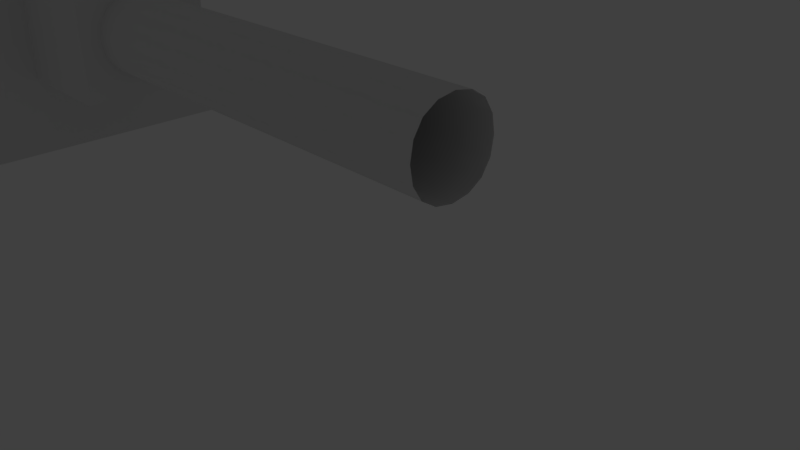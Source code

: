 # Source: Band.blend  (saved by Blender 2.79.0; exported with 4.5.12 LTS)
import bpy
from mathutils import Matrix  # noqa: F401  (used for matrix-valued properties, if any)

bpy.ops.wm.read_factory_settings(use_empty=True)
scene = bpy.context.scene
scene.name = 'Scene'

# ---- collections
col_collection_1 = bpy.data.collections.new('Collection 1'); scene.collection.children.link(col_collection_1)
col_collection_1.hide_render = True
col_collection_1.hide_viewport = True
col_collection_11 = bpy.data.collections.new('Collection 11'); scene.collection.children.link(col_collection_11)
col_collection_11.hide_render = True
col_collection_11.hide_viewport = True
col_collection_12 = bpy.data.collections.new('Collection 12'); scene.collection.children.link(col_collection_12)

# ---- world
world_world = bpy.data.worlds.new('World'); scene.world = world_world
world_world.color = (0.05088, 0.05088, 0.05088)
world_world.use_sun_shadow = False
world_world.sun_shadow_jitter_overblur = 0.0
world_world.cycles.sampling_method = 'MANUAL'

# ---- cameras
cam_camera = bpy.data.cameras.new('Camera')
cam_camera.clip_end = 100.0
cam_camera.lens = 35.0
cam_camera.sensor_width = 32.0
cam_camera.sensor_height = 18.0
cam_camera.ortho_scale = 7.314
cam_camera.dof.focus_distance = 0.0
cam_camera.dof.aperture_fstop = 128.0

# ---- lights
light_lamp = bpy.data.lights.new('Lamp', 'POINT')
light_lamp.transmission_factor = 0.0
light_lamp.cutoff_distance = 30.0
light_lamp.energy = 100.0
light_lamp.shadow_buffer_clip_start = 1.001
light_lamp.shadow_soft_size = 0.1
light_lamp.shadow_maximum_resolution = 0.006
light_lamp.use_absolute_resolution = True

# ---- meshes
me_circle_001 = bpy.data.meshes.new('Circle.001')
me_circle_001.from_pydata([(0.0, 5.0, 0.0), (-1.913, 4.619, 0.0), (-3.536, 3.536, 0.0), (-4.619, 1.913, 0.0), (-5.0, -2.186e-07, 0.0), (-4.619, -1.913, 0.0), (-3.536, -3.536, 0.0), (-1.913, -4.619, 0.0), (-7.55e-07, -5.0, 0.0), (1.913, -4.619, 0.0), (3.536, -3.536, 0.0), (4.619, -1.913, 0.0), (5.0, 5.962e-08, 0.0), (4.619, 1.913, 0.0), (3.536, 3.536, 0.0), (1.913, 4.619, 0.0), (0.0, 5.0, 0.678), (-1.913, 4.619, 0.678), (-3.536, 3.536, 0.678), (-4.619, 1.913, 0.678), (-5.0, -2.186e-07, 0.678), (-4.619, -1.913, 0.678), (-3.536, -3.536, 0.678), (-1.913, -4.619, 0.678), (-7.55e-07, -5.0, 0.678), (1.913, -4.619, 0.678), (3.536, -3.536, 0.678), (4.619, -1.913, 0.678), (5.0, 5.962e-08, 0.678), (4.619, 1.913, 0.678), (3.536, 3.536, 0.678), (1.913, 4.619, 0.678)], [], [(1, 0, 15, 14, 13, 12, 11, 10, 9, 8, 7, 6, 5, 4, 3, 2), (17, 18, 19, 20, 21, 22, 23, 24, 25, 26, 27, 28, 29, 30, 31, 16), (6, 7, 23, 22), (14, 15, 31, 30), (7, 8, 24, 23), (0, 1, 17, 16), (15, 0, 16, 31), (8, 9, 25, 24), (1, 2, 18, 17), (9, 10, 26, 25), (2, 3, 19, 18), (10, 11, 27, 26), (3, 4, 20, 19), (11, 12, 28, 27), (4, 5, 21, 20), (12, 13, 29, 28), (5, 6, 22, 21), (13, 14, 30, 29)])
me_circle_001.use_remesh_preserve_volume = False
me_circle_001.use_remesh_preserve_attributes = False
me_circle_001.use_mirror_vertex_groups = False
me_circle_001.update()
me_cube_004 = bpy.data.meshes.new('Cube.004')
me_cube_004.from_pydata([(-1.0, -1.0, -1.0), (-1.0, -1.0, 1.0), (-1.0, 1.0, -1.0), (-1.0, 1.0, 1.0), (1.0, -1.0, -1.0), (1.0, -1.0, 1.0), (1.0, 1.0, -1.0), (1.0, 1.0, 1.0)], [], [(0, 1, 3, 2), (2, 3, 7, 6), (6, 7, 5, 4), (4, 5, 1, 0), (2, 6, 4, 0), (7, 3, 1, 5)])
me_cube_004.use_remesh_preserve_volume = False
me_cube_004.use_remesh_preserve_attributes = False
me_cube_004.use_mirror_vertex_groups = False
me_cube_004.update()
me_cube_001 = bpy.data.meshes.new('Cube.001')
me_cube_001.from_pydata([(-0.04111, 0.04111, -0.04111), (-0.04111, -0.04111, -0.04111), (-0.04111, 0.04111, 0.04111), (-0.04111, -0.04111, 0.04111), (0.04111, 0.04111, -0.04111), (0.04111, -0.04111, -0.04111), (0.04111, 0.04111, 0.04111), (0.04111, -0.04111, 0.04111)], [], [(0, 1, 3, 2), (6, 7, 5, 4), (2, 6, 4, 0), (7, 3, 1, 5)])
me_cube_001.use_remesh_preserve_volume = False
me_cube_001.use_remesh_preserve_attributes = False
me_cube_001.use_mirror_vertex_groups = False
me_cube_001.update()
me_cube_008 = bpy.data.meshes.new('Cube.008')
me_cube_008.from_pydata([(-2.338, -2.338, -2.338), (-2.338, -2.338, 2.338), (-2.338, 2.338, -2.338), (-2.338, 2.338, 2.338), (2.338, -2.338, -2.338), (2.338, -2.338, 2.338), (2.338, 2.338, -2.338), (2.338, 2.338, 2.338)], [], [(0, 1, 3, 2), (2, 3, 7, 6), (6, 7, 5, 4), (4, 5, 1, 0), (2, 6, 4, 0), (7, 3, 1, 5)])
me_cube_008.use_remesh_preserve_volume = False
me_cube_008.use_remesh_preserve_attributes = False
me_cube_008.use_mirror_vertex_groups = False
me_cube_008.update()
me_cube_006 = bpy.data.meshes.new('Cube.006')
me_cube_006.from_pydata([(-1.0, -1.0, -1.0), (-1.0, -1.0, 1.0), (-1.0, 1.0, -1.0), (-1.0, 1.0, 1.0), (1.0, -1.0, -1.0), (1.0, -1.0, 1.0), (1.0, 1.0, -1.0), (1.0, 1.0, 1.0)], [], [(0, 1, 3, 2), (2, 3, 7, 6), (6, 7, 5, 4), (4, 5, 1, 0), (2, 6, 4, 0), (7, 3, 1, 5)])
me_cube_006.use_remesh_preserve_volume = False
me_cube_006.use_remesh_preserve_attributes = False
me_cube_006.use_mirror_vertex_groups = False
me_cube_006.update()
me_cube_007 = bpy.data.meshes.new('Cube.007')
me_cube_007.from_pydata([(-1.0, -1.0, -1.0), (-1.0, -1.0, 1.0), (-1.0, 1.0, -1.0), (-1.0, 1.0, 1.0), (1.0, -1.0, -1.0), (1.0, -1.0, 1.0), (1.0, 1.0, -1.0), (1.0, 1.0, 1.0)], [], [(0, 1, 3, 2), (2, 3, 7, 6), (6, 7, 5, 4), (4, 5, 1, 0), (2, 6, 4, 0), (7, 3, 1, 5)])
me_cube_007.use_remesh_preserve_volume = False
me_cube_007.use_remesh_preserve_attributes = False
me_cube_007.use_mirror_vertex_groups = False
me_cube_007.update()
me_cube_005 = bpy.data.meshes.new('Cube.005')
me_cube_005.from_pydata([(-0.07409, -0.1987, -0.1987), (-0.07409, -0.1987, 0.1987), (-0.07409, 0.1987, -0.1987), (-0.07409, 0.1987, 0.1987), (0.07409, -0.1987, -0.1987), (0.07409, -0.1987, 0.1987), (0.07409, 0.1987, -0.1987), (0.07409, 0.1987, 0.1987)], [], [(2, 3, 7, 6), (4, 5, 1, 0), (2, 6, 4, 0), (7, 3, 1, 5)])
me_cube_005.polygons.foreach_set('use_smooth', [True] * 4)
me_cube_005.use_remesh_preserve_volume = False
me_cube_005.use_remesh_preserve_attributes = False
me_cube_005.use_mirror_vertex_groups = False
me_cube_005.update()

# ---- curves / text
cu_beziercurve_001 = bpy.data.curves.new('BezierCurve.001', 'CURVE')
cu_beziercurve_001.dimensions = '3D'
_sp = cu_beziercurve_001.splines.new('BEZIER'); _sp.bezier_points.add(3)
_sp.bezier_points.foreach_set('co', [-13.82, -3.085, -9.414, -10.08, 0.3431, -3.296, -4.638, 0.0, 0.0, 4.638, 0.0, 0.0])
_sp.bezier_points.foreach_set('handle_left', [-16.14, -5.404, -9.414, -12.4, -1.976, -3.296, -6.957, -2.319, 0.0, 0.0, 0.0, 0.0])
_sp.bezier_points.foreach_set('handle_right', [-11.5, -0.7655, -9.414, -7.759, 2.662, -3.296, -2.319, 2.319, 0.0, 9.276, 0.0, 0.0])
for _p, _l, _r in zip(_sp.bezier_points, ['ALIGNED', 'ALIGNED', 'ALIGNED', 'ALIGNED'], ['ALIGNED', 'ALIGNED', 'ALIGNED', 'ALIGNED']): _p.handle_left_type = _l; _p.handle_right_type = _r
_sp.bezier_points.foreach_set('radius', [4.638, 4.638, 4.638, 4.638])
_sp.order_u = 0
_sp.order_v = 0
cu_beziercurve_001.use_path = True
cu_beziercurve_001.use_path_clamp = True
cu_beziercurve_001.bevel_resolution = 0
cu_beziercurve_001.fill_mode = 'HALF'
cu_nurbspath_001 = bpy.data.curves.new('NurbsPath.001', 'CURVE')
cu_nurbspath_001.dimensions = '3D'
_sp = cu_nurbspath_001.splines.new('NURBS'); _sp.points.add(4)
_sp.points.foreach_set('co', [0.0, 0.0, 0.0, 1.0, 1.993, 0.0, 0.0, 1.0, 3.985, 0.0, 0.0, 1.0, 5.978, 0.0, 0.0, 1.0, 7.971, 0.0, 0.0, 1.0])
_sp.points.foreach_set('radius', [3.624, 3.624, 3.624, 3.624, 3.624])
_sp.order_u = 5
_sp.order_v = 0
_sp.use_endpoint_u = True
cu_nurbspath_001.use_path = True
cu_nurbspath_001.use_path_clamp = True
cu_nurbspath_001.bevel_resolution = 0
cu_nurbspath_001.fill_mode = 'HALF'

# ---- objects
ob_circle = bpy.data.objects.new('Circle', me_circle_001)
ob_lamp = bpy.data.objects.new('Lamp', light_lamp)
ob_camera = bpy.data.objects.new('Camera', cam_camera)
ob_cube_001 = bpy.data.objects.new('Cube.001', me_cube_004)
ob_empty = bpy.data.objects.new('Empty', None)
ob_empty_004 = bpy.data.objects.new('Empty.004', None)
ob_empty_003 = bpy.data.objects.new('Empty.003', None)
ob_empty_002 = bpy.data.objects.new('Empty.002', None)
ob_empty_001 = bpy.data.objects.new('Empty.001', None)
ob_beziercurve = bpy.data.objects.new('BezierCurve', cu_beziercurve_001)
ob_cube = bpy.data.objects.new('Cube', me_cube_001)
ob_cube_005 = bpy.data.objects.new('Cube.005', me_cube_008)
ob_cube_003 = bpy.data.objects.new('Cube.003', me_cube_006)
ob_empty_007 = bpy.data.objects.new('Empty.007', None)
ob_empty_006 = bpy.data.objects.new('Empty.006', None)
ob_cube_004 = bpy.data.objects.new('Cube.004', me_cube_007)
ob_empty_008 = bpy.data.objects.new('Empty.008', None)
ob_nurbspath = bpy.data.objects.new('NurbsPath', cu_nurbspath_001)
ob_cube_002 = bpy.data.objects.new('Cube.002', me_cube_005)
ob_empty_005 = bpy.data.objects.new('Empty.005', None)

# ---- transforms, parenting, visibility, modifiers, constraints
ob_circle.location = (0.0, 0.0, 0.0)
ob_circle.lineart.crease_threshold = 0.0
_m = ob_circle.modifiers.new('Array', 'ARRAY')
_m.count = 16
_m.constant_offset_displace = (0.0, 0.0, 0.0)
_m.relative_offset_displace = (0.0, 0.0, 1.0)
ob_lamp.location = (4.076, 1.005, 5.904)
ob_lamp.rotation_euler = (0.6503, 0.05522, 1.866)
ob_lamp.lock_rotations_4d = False
ob_lamp.empty_display_type = 'ARROWS'
ob_lamp.color = (0.0, 0.0, 0.0, 0.0)
ob_lamp.lineart.crease_threshold = 0.0
ob_camera.location = (7.481, -6.508, 5.344)
ob_camera.rotation_euler = (1.109, 0.0, 0.8149)
ob_camera.lock_rotations_4d = False
ob_camera.empty_display_type = 'ARROWS'
ob_camera.color = (0.0, 0.0, 0.0, 0.0)
ob_camera.display_type = 'WIRE'
ob_camera.lineart.crease_threshold = 0.0
ob_cube_001.location = (2.173, -5.047, 0.0)
ob_cube_001.lineart.crease_threshold = 0.0
ob_empty.parent = ob_cube_001
ob_empty.location = (-1.026, 1.959, 2.723)
ob_empty.rotation_euler = (3.436, 0.768, -1.873)
ob_empty.empty_image_offset = (0.0, 0.0)
ob_empty.lineart.crease_threshold = 0.0
ob_empty_004.parent = ob_empty
ob_empty_004.matrix_parent_inverse = Matrix(((0.4042, -0.6867, -0.6042, 3.207), (-0.3761, 0.4774, -0.7941, 3.434), (0.8338, 0.5482, -0.06525, 6.238), (0.0, 0.0, 0.0, 1.0)))
ob_empty_004.location = (6.003, 7.628, 13.01)
ob_empty_004.rotation_euler = (-2.605, -2.669, 1.546)
ob_empty_004.empty_image_offset = (0.0, 0.0)
ob_empty_004.lineart.crease_threshold = 0.0
ob_empty_003.parent = ob_empty
ob_empty_003.matrix_parent_inverse = Matrix(((0.4042, -0.6867, -0.6042, 3.207), (-0.3761, 0.4774, -0.7941, 3.434), (0.8338, 0.5482, -0.06525, 6.238), (0.0, 0.0, 0.0, 1.0)))
ob_empty_003.location = (-13.07, -8.539, -0.7898)
ob_empty_003.rotation_euler = (-0.4667, 0.9456, -6.422)
ob_empty_003.empty_image_offset = (0.0, 0.0)
ob_empty_003.lineart.crease_threshold = 0.0
ob_empty_002.parent = ob_empty
ob_empty_002.matrix_parent_inverse = Matrix(((0.4042, -0.6867, -0.6042, 3.207), (-0.3761, 0.4774, -0.7941, 3.434), (0.8338, 0.5482, -0.06525, 6.238), (0.0, 0.0, 0.0, 1.0)))
ob_empty_002.location = (-4.529, -2.155, 5.764)
ob_empty_002.rotation_euler = (2.03, 3.294, 1.581)
ob_empty_002.empty_image_offset = (0.0, 0.0)
ob_empty_002.lineart.crease_threshold = 0.0
ob_empty_001.parent = ob_empty
ob_empty_001.matrix_parent_inverse = Matrix(((0.4042, -0.6867, -0.6042, 3.207), (-0.3761, 0.4774, -0.7941, 3.434), (0.8338, 0.5482, -0.06525, 6.238), (0.0, 0.0, 0.0, 1.0)))
ob_empty_001.location = (0.2195, 2.034, 8.816)
ob_empty_001.rotation_euler = (2.173, 3.358, 1.612)
ob_empty_001.empty_image_offset = (0.0, 0.0)
ob_empty_001.lineart.crease_threshold = 0.0
ob_beziercurve.parent = ob_empty
ob_beziercurve.location = (0.0, 0.0, 0.0)
ob_beziercurve.rotation_euler = (-0.0, 1.571, 0.0)
ob_beziercurve.lineart.crease_threshold = 0.0
_m = ob_beziercurve.modifiers.new('Hook-Empty.001', 'HOOK')
_m.use_apply_on_spline = True
_m.center = (-10.08, 0.3431, -3.296)
_m.matrix_inverse = ((0.03463, 0.8333, 0.5517, 1.882), (-0.5482, 0.4774, -0.6867, -7.952), (-0.8356, -0.2787, 0.4734, -6.765), (0.0, 0.0, 0.0, 1.0))
_m.object = ob_empty_001
_m = ob_beziercurve.modifiers.new('Hook-Empty.002', 'HOOK')
_m.use_apply_on_spline = True
_m.center = (-4.638, 0.0, 0.0)
_m.matrix_inverse = ((0.03463, 0.8333, 0.5517, 0.1606), (-0.5482, 0.4774, -0.6867, -2.543), (-0.8356, -0.2787, 0.4734, -3.876), (0.0, 0.0, 0.0, 1.0))
_m.object = ob_empty_002
_m = ob_beziercurve.modifiers.new('Hook-Empty.003', 'HOOK')
_m.use_apply_on_spline = True
_m.center = (4.638, 0.0, 0.0)
_m.matrix_inverse = ((0.03463, 0.8333, 0.5517, -0.1606), (-0.5482, 0.4774, -0.6867, 2.543), (-0.8356, -0.2787, 0.4734, 3.876), (0.0, 0.0, 0.0, 1.0))
_m.object = ob_empty_003
_m = ob_beziercurve.modifiers.new('Hook-Empty.004', 'HOOK')
_m.use_apply_on_spline = True
_m.center = (-13.82, -3.085, -9.414)
_m.matrix_inverse = ((0.03463, 0.8333, 0.5517, 8.243), (-0.5482, 0.4774, -0.6867, -12.57), (-0.8356, -0.2787, 0.4734, -7.949), (0.0, 0.0, 0.0, 1.0))
_m.object = ob_empty_004
ob_cube.parent = ob_empty
ob_cube.location = (1.58e-06, 4.172e-07, -29.36)
ob_cube.lineart.crease_threshold = 0.0
_m = ob_cube.modifiers.new('Array', 'ARRAY')
_m.fit_type = 'FIT_CURVE'
_m.count = 9
_m.curve = ob_beziercurve
_m.constant_offset_displace = (0.0, 0.0, 0.0)
_m.relative_offset_displace = (0.0, 0.0, 1.0)
_m.use_merge_vertices = True
_m = ob_cube.modifiers.new('Curve', 'CURVE')
_m.object = ob_beziercurve
_m = ob_cube.modifiers.new('Subsurf', 'SUBSURF')
_m.uv_smooth = 'PRESERVE_CORNERS'
_m.quality = 2
_m.levels = 2
_m.show_only_control_edges = False
ob_cube_005.location = (-9.825, -2.156e-07, 1.856)
ob_cube_005.lineart.crease_threshold = 0.0
ob_cube_003.parent = ob_cube_005
ob_cube_003.matrix_parent_inverse = Matrix(((1.0, 0.0, 0.0, 3.327), (0.0, 1.0, 0.0, 0.0), (0.0, 0.0, 1.0, 0.0), (0.0, 0.0, 0.0, 1.0)))
ob_cube_003.location = (0.0, 0.0, 5.344e-08)
ob_cube_003.lineart.crease_threshold = 0.0
ob_empty_007.parent = ob_cube_003
ob_empty_007.location = (0.0, 0.0, 5.344e-08)
ob_empty_007.empty_display_size = 5.258
ob_empty_007.empty_image_offset = (0.0, 0.0)
ob_empty_007.lineart.crease_threshold = 0.0
ob_empty_006.parent = ob_cube_003
ob_empty_006.location = (0.0, 0.0, 5.344e-08)
ob_empty_006.empty_image_offset = (0.0, 0.0)
ob_empty_006.lineart.crease_threshold = 0.0
ob_cube_004.parent = ob_cube_005
ob_cube_004.matrix_parent_inverse = Matrix(((1.0, 0.0, 0.0, 3.327), (0.0, 1.0, 0.0, 0.0), (0.0, 0.0, 1.0, 0.0), (0.0, 0.0, 0.0, 1.0)))
ob_cube_004.location = (20.24, -2.438, 2.285)
ob_cube_004.lineart.crease_threshold = 0.0
ob_empty_008.parent = ob_cube_004
ob_empty_008.location = (0.0, 0.0, 0.0)
ob_empty_008.empty_image_offset = (0.0, 0.0)
ob_empty_008.lineart.crease_threshold = 0.0
ob_nurbspath.parent = ob_cube_005
ob_nurbspath.matrix_parent_inverse = Matrix(((1.0, 0.0, 0.0, 3.327), (0.0, 1.0, 0.0, 0.0), (0.0, 0.0, 1.0, 0.0), (0.0, 0.0, 0.0, 1.0)))
ob_nurbspath.location = (-7.21, 0.0, 2.187e-08)
ob_nurbspath.delta_location = (7.21, 0.0, -2.187e-08)
ob_nurbspath.lineart.crease_threshold = 0.0
_m = ob_nurbspath.modifiers.new('Hook-Empty.009', 'HOOK')
_m.use_apply_on_spline = True
_m.object = ob_empty_006
_m = ob_nurbspath.modifiers.new('Hook-Empty.008', 'HOOK')
_m.use_apply_on_spline = True
_m.center = (7.971, 0.0, 0.0)
_m.matrix_inverse = ((1.0, 0.0, 0.0, -7.971), (0.0, 1.0, 0.0, 0.0), (0.0, 0.0, 1.0, 0.0), (0.0, 0.0, 0.0, 1.0))
_m.object = ob_empty_008
ob_cube_002.parent = ob_cube_005
ob_cube_002.matrix_parent_inverse = Matrix(((1.0, 0.0, 0.0, 3.327), (0.0, 1.0, 0.0, 0.0), (0.0, 0.0, 1.0, 0.0), (0.0, 0.0, 0.0, 1.0)))
ob_cube_002.location = (0.0, 0.0, 0.0)
ob_cube_002.lineart.crease_threshold = 0.0
_m = ob_cube_002.modifiers.new('Array', 'ARRAY')
_m.fit_type = 'FIT_CURVE'
_m.curve = ob_nurbspath
_m.constant_offset_displace = (0.14, 0.0, 0.0)
_m.use_merge_vertices = True
_m.offset_object = ob_empty_007
_m = ob_cube_002.modifiers.new('Curve', 'CURVE')
_m.object = ob_nurbspath
_m = ob_cube_002.modifiers.new('Subsurf', 'SUBSURF')
_m.uv_smooth = 'PRESERVE_CORNERS'
_m.quality = 2
_m.levels = 2
_m.show_only_control_edges = False
ob_empty_005.location = (17.71, 0.0, 0.0)
ob_empty_005.empty_image_offset = (0.0, 0.0)
ob_empty_005.lineart.crease_threshold = 0.0

# ---- collection membership
col_collection_1.objects.link(ob_circle)
col_collection_1.objects.link(ob_lamp)
col_collection_1.objects.link(ob_camera)
col_collection_11.objects.link(ob_cube_001)
col_collection_11.objects.link(ob_empty)
col_collection_11.objects.link(ob_empty_004)
col_collection_11.objects.link(ob_empty_003)
col_collection_11.objects.link(ob_empty_002)
col_collection_11.objects.link(ob_empty_001)
col_collection_11.objects.link(ob_beziercurve)
col_collection_11.objects.link(ob_cube)
col_collection_12.objects.link(ob_cube_005)
col_collection_12.objects.link(ob_cube_003)
col_collection_12.objects.link(ob_empty_007)
col_collection_12.objects.link(ob_empty_006)
col_collection_12.objects.link(ob_cube_004)
col_collection_12.objects.link(ob_empty_008)
col_collection_12.objects.link(ob_nurbspath)
col_collection_12.objects.link(ob_cube_002)
col_collection_12.objects.link(ob_empty_005)

# ---- scene / render settings (as saved in the file)
scene.camera = ob_camera
scene.frame_start = 1; scene.frame_end = 250; scene.frame_set(1)
scene.render.engine = 'BLENDER_EEVEE_NEXT'
scene.render.resolution_percentage = 50
scene.render.dither_intensity = 0.0
scene.cycles.use_denoising = False
scene.cycles.samples = 128
scene.cycles.sampling_pattern = 'TABULATED_SOBOL'
scene.cycles.use_adaptive_sampling = False
scene.cycles.use_light_tree = False
scene.cycles.blur_glossy = 0.0
scene.cycles.sample_clamp_indirect = 0.0
scene.view_settings.view_transform = 'Standard'
bpy.context.view_layer.update()
